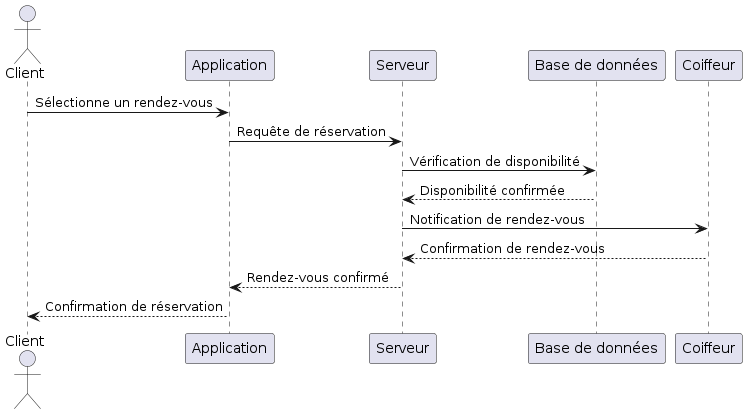

The diagram above was rendered by PlantUML. Its source (embedded in the PNG):
@startuml
actor Client
participant "Application" as App
participant "Serveur" as Server
participant "Base de données" as DB
participant Coiffeur

Client -> App: Sélectionne un rendez-vous
App -> Server: Requête de réservation
Server -> DB: Vérification de disponibilité
DB --> Server: Disponibilité confirmée
Server -> Coiffeur: Notification de rendez-vous
Coiffeur --> Server: Confirmation de rendez-vous
Server --> App: Rendez-vous confirmé
App --> Client: Confirmation de réservation
@enduml